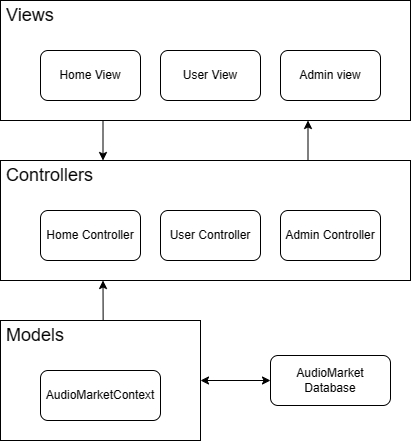

The diagram above was exported from draw.io. Its source (the exported page's mxGraphModel, read from the mxfile embedded in the PNG):
<mxGraphModel dx="1097" dy="591" grid="1" gridSize="10" guides="1" tooltips="1" connect="1" arrows="1" fold="1" page="1" pageScale="1" pageWidth="850" pageHeight="1100" math="0" shadow="0">
  <root>
    <mxCell id="0" />
    <mxCell id="1" parent="0" />
    <mxCell id="yHTpX3TciI5A3NdfAtoh-29" style="edgeStyle=orthogonalEdgeStyle;rounded=0;orthogonalLoop=1;jettySize=auto;html=1;exitX=0.75;exitY=0;exitDx=0;exitDy=0;entryX=0.75;entryY=1;entryDx=0;entryDy=0;" edge="1" parent="1" source="yHTpX3TciI5A3NdfAtoh-9" target="yHTpX3TciI5A3NdfAtoh-4">
      <mxGeometry relative="1" as="geometry" />
    </mxCell>
    <mxCell id="yHTpX3TciI5A3NdfAtoh-9" value="" style="rounded=0;whiteSpace=wrap;html=1;fillColor=none;" vertex="1" parent="1">
      <mxGeometry x="80" y="240" width="410" height="120" as="geometry" />
    </mxCell>
    <mxCell id="yHTpX3TciI5A3NdfAtoh-23" style="edgeStyle=orthogonalEdgeStyle;rounded=0;orthogonalLoop=1;jettySize=auto;html=1;exitX=0.25;exitY=1;exitDx=0;exitDy=0;entryX=0.25;entryY=0;entryDx=0;entryDy=0;" edge="1" parent="1" source="yHTpX3TciI5A3NdfAtoh-4" target="yHTpX3TciI5A3NdfAtoh-9">
      <mxGeometry relative="1" as="geometry" />
    </mxCell>
    <mxCell id="yHTpX3TciI5A3NdfAtoh-4" value="" style="rounded=0;whiteSpace=wrap;html=1;fillColor=none;" vertex="1" parent="1">
      <mxGeometry x="80" y="80" width="410" height="120" as="geometry" />
    </mxCell>
    <mxCell id="yHTpX3TciI5A3NdfAtoh-1" value="Home View" style="rounded=1;whiteSpace=wrap;html=1;" vertex="1" parent="1">
      <mxGeometry x="120" y="130" width="100" height="50" as="geometry" />
    </mxCell>
    <mxCell id="yHTpX3TciI5A3NdfAtoh-2" value="User View" style="rounded=1;whiteSpace=wrap;html=1;" vertex="1" parent="1">
      <mxGeometry x="240" y="130" width="100" height="50" as="geometry" />
    </mxCell>
    <mxCell id="yHTpX3TciI5A3NdfAtoh-3" value="Admin view" style="rounded=1;whiteSpace=wrap;html=1;" vertex="1" parent="1">
      <mxGeometry x="360" y="130" width="100" height="50" as="geometry" />
    </mxCell>
    <mxCell id="yHTpX3TciI5A3NdfAtoh-5" value="Views" style="text;strokeColor=none;fillColor=none;align=left;verticalAlign=middle;spacingLeft=4;spacingRight=4;overflow=hidden;points=[[0,0.5],[1,0.5]];portConstraint=eastwest;rotatable=0;whiteSpace=wrap;html=1;fontSize=18;" vertex="1" parent="1">
      <mxGeometry x="80" y="80" width="80" height="30" as="geometry" />
    </mxCell>
    <mxCell id="yHTpX3TciI5A3NdfAtoh-6" value="Home Controller" style="rounded=1;whiteSpace=wrap;html=1;" vertex="1" parent="1">
      <mxGeometry x="120" y="290" width="100" height="50" as="geometry" />
    </mxCell>
    <mxCell id="yHTpX3TciI5A3NdfAtoh-7" value="User Controller" style="rounded=1;whiteSpace=wrap;html=1;" vertex="1" parent="1">
      <mxGeometry x="240" y="290" width="100" height="50" as="geometry" />
    </mxCell>
    <mxCell id="yHTpX3TciI5A3NdfAtoh-8" value="Admin Controller" style="rounded=1;whiteSpace=wrap;html=1;" vertex="1" parent="1">
      <mxGeometry x="360" y="290" width="100" height="50" as="geometry" />
    </mxCell>
    <mxCell id="yHTpX3TciI5A3NdfAtoh-10" value="Controllers" style="text;strokeColor=none;fillColor=none;align=left;verticalAlign=middle;spacingLeft=4;spacingRight=4;overflow=hidden;points=[[0,0.5],[1,0.5]];portConstraint=eastwest;rotatable=0;whiteSpace=wrap;html=1;fontSize=18;" vertex="1" parent="1">
      <mxGeometry x="80" y="240" width="110" height="30" as="geometry" />
    </mxCell>
    <mxCell id="yHTpX3TciI5A3NdfAtoh-15" value="" style="rounded=0;whiteSpace=wrap;html=1;fillColor=none;" vertex="1" parent="1">
      <mxGeometry x="80" y="400" width="200" height="120" as="geometry" />
    </mxCell>
    <mxCell id="yHTpX3TciI5A3NdfAtoh-16" value="AudioMarketContext" style="rounded=1;whiteSpace=wrap;html=1;" vertex="1" parent="1">
      <mxGeometry x="120" y="450" width="120" height="50" as="geometry" />
    </mxCell>
    <mxCell id="yHTpX3TciI5A3NdfAtoh-19" value="Models" style="text;strokeColor=none;fillColor=none;align=left;verticalAlign=middle;spacingLeft=4;spacingRight=4;overflow=hidden;points=[[0,0.5],[1,0.5]];portConstraint=eastwest;rotatable=0;whiteSpace=wrap;html=1;fontSize=18;" vertex="1" parent="1">
      <mxGeometry x="80" y="400" width="110" height="30" as="geometry" />
    </mxCell>
    <mxCell id="yHTpX3TciI5A3NdfAtoh-22" value="AudioMarket Database" style="rounded=1;whiteSpace=wrap;html=1;" vertex="1" parent="1">
      <mxGeometry x="350" y="435" width="120" height="50" as="geometry" />
    </mxCell>
    <mxCell id="yHTpX3TciI5A3NdfAtoh-30" value="" style="endArrow=classic;html=1;rounded=0;entryX=0.25;entryY=1;entryDx=0;entryDy=0;exitX=0.933;exitY=-0.008;exitDx=0;exitDy=0;exitPerimeter=0;" edge="1" parent="1" source="yHTpX3TciI5A3NdfAtoh-19" target="yHTpX3TciI5A3NdfAtoh-9">
      <mxGeometry width="50" height="50" relative="1" as="geometry">
        <mxPoint x="210" y="400" as="sourcePoint" />
        <mxPoint x="260" y="350" as="targetPoint" />
      </mxGeometry>
    </mxCell>
    <mxCell id="yHTpX3TciI5A3NdfAtoh-31" value="" style="endArrow=classic;startArrow=classic;html=1;rounded=0;entryX=0;entryY=0.5;entryDx=0;entryDy=0;exitX=1;exitY=0.5;exitDx=0;exitDy=0;" edge="1" parent="1" source="yHTpX3TciI5A3NdfAtoh-15" target="yHTpX3TciI5A3NdfAtoh-22">
      <mxGeometry width="50" height="50" relative="1" as="geometry">
        <mxPoint x="300" y="610" as="sourcePoint" />
        <mxPoint x="350" y="560" as="targetPoint" />
      </mxGeometry>
    </mxCell>
  </root>
</mxGraphModel>